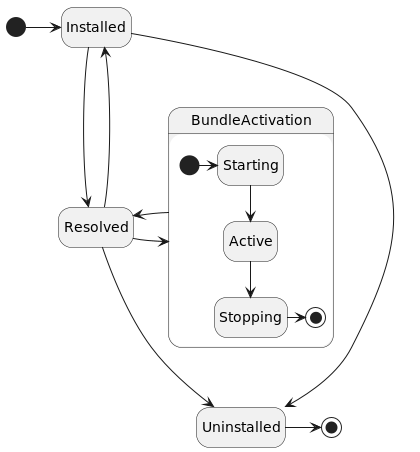

The diagram above was rendered by PlantUML. Its source (embedded in the PNG):
@startuml
hide empty description
[*] -> Installed
Installed   -down-> Resolved
Resolved    -down-> Uninstalled
Installed   ->      Uninstalled
Resolved    ->   Installed
Uninstalled ->      [*]

state BundleActivation {
    [*] ->              Starting
    Starting -down->    Active
    Active -down->      Stopping
    Stopping ->         [*]
}

Resolved -right-> BundleActivation
BundleActivation -> Resolved
@enduml